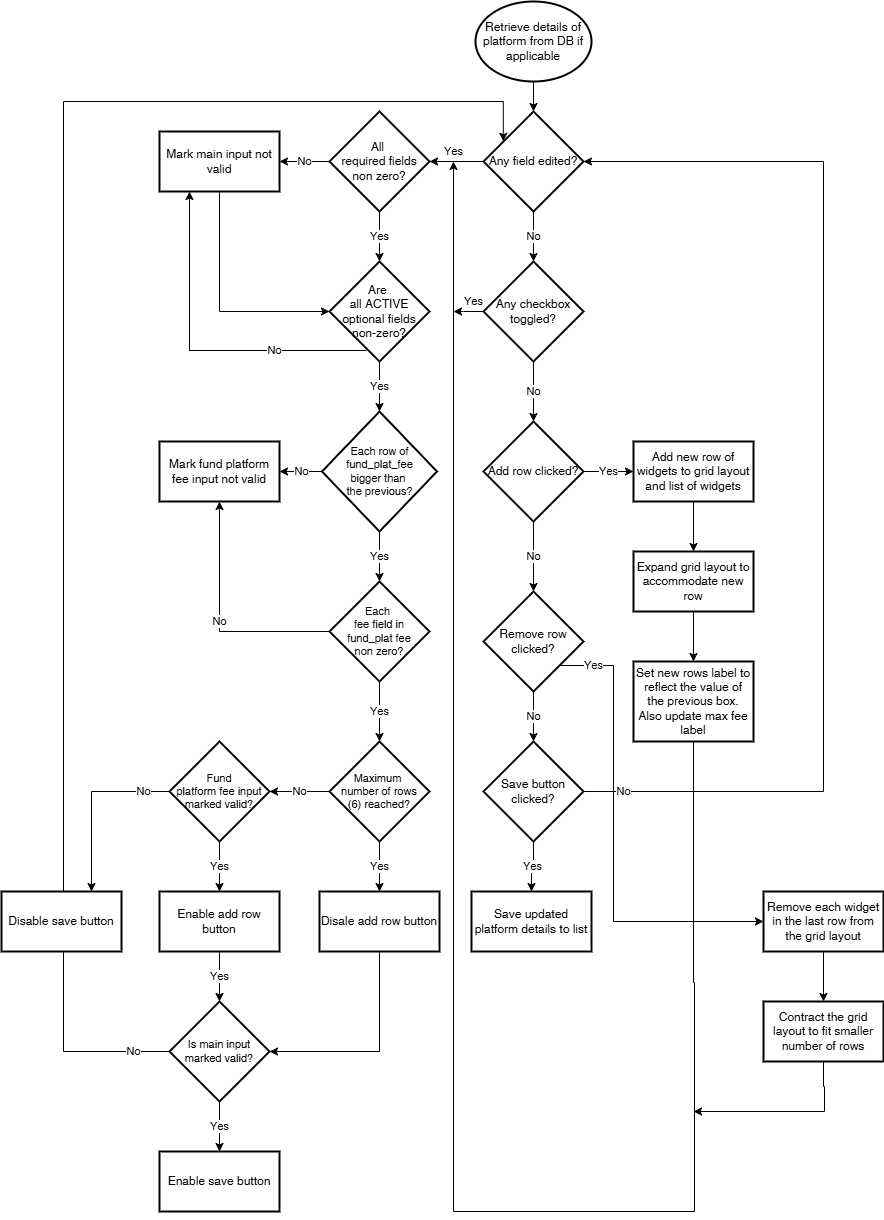

The diagram above was exported from draw.io. Its source (the exported page's mxGraphModel, read from the mxfile embedded in the PNG):
<mxGraphModel dx="2066" dy="1219" grid="1" gridSize="10" guides="1" tooltips="1" connect="1" arrows="1" fold="1" page="1" pageScale="1" pageWidth="1169" pageHeight="1654" math="0" shadow="0">
  <root>
    <mxCell id="WIyWlLk6GJQsqaUBKTNV-0" />
    <mxCell id="WIyWlLk6GJQsqaUBKTNV-1" parent="WIyWlLk6GJQsqaUBKTNV-0" />
    <mxCell id="RMgAkj6IqEivbKdGbQ9N-0" value="Retrieve details of platform from DB if applicable" style="strokeWidth=2;html=1;shape=mxgraph.flowchart.start_1;whiteSpace=wrap;" vertex="1" parent="WIyWlLk6GJQsqaUBKTNV-1">
      <mxGeometry x="532" y="10" width="116" height="80" as="geometry" />
    </mxCell>
    <mxCell id="RMgAkj6IqEivbKdGbQ9N-2" value="Any field edited?" style="strokeWidth=2;html=1;shape=mxgraph.flowchart.decision;whiteSpace=wrap;" vertex="1" parent="WIyWlLk6GJQsqaUBKTNV-1">
      <mxGeometry x="540" y="120" width="100" height="100" as="geometry" />
    </mxCell>
    <mxCell id="RMgAkj6IqEivbKdGbQ9N-3" style="edgeStyle=orthogonalEdgeStyle;rounded=0;orthogonalLoop=1;jettySize=auto;html=1;exitX=0.5;exitY=1;exitDx=0;exitDy=0;exitPerimeter=0;entryX=0.5;entryY=0;entryDx=0;entryDy=0;entryPerimeter=0;" edge="1" parent="WIyWlLk6GJQsqaUBKTNV-1" source="RMgAkj6IqEivbKdGbQ9N-0" target="RMgAkj6IqEivbKdGbQ9N-2">
      <mxGeometry relative="1" as="geometry" />
    </mxCell>
    <mxCell id="RMgAkj6IqEivbKdGbQ9N-58" value="Yes" style="edgeStyle=orthogonalEdgeStyle;rounded=0;orthogonalLoop=1;jettySize=auto;html=1;" edge="1" parent="WIyWlLk6GJQsqaUBKTNV-1" source="RMgAkj6IqEivbKdGbQ9N-4">
      <mxGeometry x="-0.3442" y="-10" relative="1" as="geometry">
        <mxPoint x="510" y="320" as="targetPoint" />
        <mxPoint as="offset" />
      </mxGeometry>
    </mxCell>
    <mxCell id="RMgAkj6IqEivbKdGbQ9N-4" value="Any checkbox toggled?" style="strokeWidth=2;html=1;shape=mxgraph.flowchart.decision;whiteSpace=wrap;" vertex="1" parent="WIyWlLk6GJQsqaUBKTNV-1">
      <mxGeometry x="540" y="270" width="100" height="100" as="geometry" />
    </mxCell>
    <mxCell id="RMgAkj6IqEivbKdGbQ9N-5" value="No" style="edgeStyle=orthogonalEdgeStyle;rounded=0;orthogonalLoop=1;jettySize=auto;html=1;exitX=0.5;exitY=1;exitDx=0;exitDy=0;exitPerimeter=0;entryX=0.5;entryY=0;entryDx=0;entryDy=0;entryPerimeter=0;" edge="1" parent="WIyWlLk6GJQsqaUBKTNV-1" source="RMgAkj6IqEivbKdGbQ9N-2" target="RMgAkj6IqEivbKdGbQ9N-4">
      <mxGeometry relative="1" as="geometry" />
    </mxCell>
    <mxCell id="RMgAkj6IqEivbKdGbQ9N-6" value="Save updated platform details to list" style="whiteSpace=wrap;html=1;strokeWidth=2;" vertex="1" parent="WIyWlLk6GJQsqaUBKTNV-1">
      <mxGeometry x="528" y="900" width="120" height="60" as="geometry" />
    </mxCell>
    <mxCell id="RMgAkj6IqEivbKdGbQ9N-52" value="Yes" style="edgeStyle=orthogonalEdgeStyle;rounded=0;orthogonalLoop=1;jettySize=auto;html=1;exitX=1;exitY=0.5;exitDx=0;exitDy=0;exitPerimeter=0;entryX=0;entryY=0.5;entryDx=0;entryDy=0;" edge="1" parent="WIyWlLk6GJQsqaUBKTNV-1" source="RMgAkj6IqEivbKdGbQ9N-7" target="RMgAkj6IqEivbKdGbQ9N-51">
      <mxGeometry relative="1" as="geometry" />
    </mxCell>
    <mxCell id="RMgAkj6IqEivbKdGbQ9N-7" value="Add row clicked?" style="strokeWidth=2;html=1;shape=mxgraph.flowchart.decision;whiteSpace=wrap;" vertex="1" parent="WIyWlLk6GJQsqaUBKTNV-1">
      <mxGeometry x="540" y="430" width="100" height="100" as="geometry" />
    </mxCell>
    <mxCell id="RMgAkj6IqEivbKdGbQ9N-61" value="Yes" style="edgeStyle=orthogonalEdgeStyle;rounded=0;orthogonalLoop=1;jettySize=auto;html=1;exitX=0.747;exitY=0.74;exitDx=0;exitDy=0;exitPerimeter=0;" edge="1" parent="WIyWlLk6GJQsqaUBKTNV-1" source="RMgAkj6IqEivbKdGbQ9N-8">
      <mxGeometry x="-0.847" relative="1" as="geometry">
        <mxPoint x="820" y="930" as="targetPoint" />
        <Array as="points">
          <mxPoint x="670" y="674" />
          <mxPoint x="670" y="930" />
        </Array>
        <mxPoint as="offset" />
      </mxGeometry>
    </mxCell>
    <mxCell id="RMgAkj6IqEivbKdGbQ9N-8" value="Remove row clicked?" style="strokeWidth=2;html=1;shape=mxgraph.flowchart.decision;whiteSpace=wrap;" vertex="1" parent="WIyWlLk6GJQsqaUBKTNV-1">
      <mxGeometry x="540" y="600" width="100" height="100" as="geometry" />
    </mxCell>
    <mxCell id="RMgAkj6IqEivbKdGbQ9N-13" value="Yes" style="edgeStyle=orthogonalEdgeStyle;rounded=0;orthogonalLoop=1;jettySize=auto;html=1;exitX=0.5;exitY=1;exitDx=0;exitDy=0;exitPerimeter=0;entryX=0.5;entryY=0;entryDx=0;entryDy=0;" edge="1" parent="WIyWlLk6GJQsqaUBKTNV-1" source="RMgAkj6IqEivbKdGbQ9N-9" target="RMgAkj6IqEivbKdGbQ9N-6">
      <mxGeometry relative="1" as="geometry" />
    </mxCell>
    <mxCell id="RMgAkj6IqEivbKdGbQ9N-9" value="Save button clicked?" style="strokeWidth=2;html=1;shape=mxgraph.flowchart.decision;whiteSpace=wrap;" vertex="1" parent="WIyWlLk6GJQsqaUBKTNV-1">
      <mxGeometry x="540" y="750" width="100" height="100" as="geometry" />
    </mxCell>
    <mxCell id="RMgAkj6IqEivbKdGbQ9N-10" value="No" style="edgeStyle=orthogonalEdgeStyle;rounded=0;orthogonalLoop=1;jettySize=auto;html=1;exitX=0.5;exitY=1;exitDx=0;exitDy=0;exitPerimeter=0;entryX=0.5;entryY=0;entryDx=0;entryDy=0;entryPerimeter=0;" edge="1" parent="WIyWlLk6GJQsqaUBKTNV-1" source="RMgAkj6IqEivbKdGbQ9N-4" target="RMgAkj6IqEivbKdGbQ9N-7">
      <mxGeometry relative="1" as="geometry" />
    </mxCell>
    <mxCell id="RMgAkj6IqEivbKdGbQ9N-11" value="No" style="edgeStyle=orthogonalEdgeStyle;rounded=0;orthogonalLoop=1;jettySize=auto;html=1;exitX=0.5;exitY=1;exitDx=0;exitDy=0;exitPerimeter=0;entryX=0.5;entryY=0;entryDx=0;entryDy=0;entryPerimeter=0;" edge="1" parent="WIyWlLk6GJQsqaUBKTNV-1" source="RMgAkj6IqEivbKdGbQ9N-7" target="RMgAkj6IqEivbKdGbQ9N-8">
      <mxGeometry relative="1" as="geometry" />
    </mxCell>
    <mxCell id="RMgAkj6IqEivbKdGbQ9N-12" value="No" style="edgeStyle=orthogonalEdgeStyle;rounded=0;orthogonalLoop=1;jettySize=auto;html=1;exitX=0.5;exitY=1;exitDx=0;exitDy=0;exitPerimeter=0;entryX=0.5;entryY=0;entryDx=0;entryDy=0;entryPerimeter=0;" edge="1" parent="WIyWlLk6GJQsqaUBKTNV-1" source="RMgAkj6IqEivbKdGbQ9N-8" target="RMgAkj6IqEivbKdGbQ9N-9">
      <mxGeometry relative="1" as="geometry" />
    </mxCell>
    <mxCell id="RMgAkj6IqEivbKdGbQ9N-19" value="No" style="edgeStyle=orthogonalEdgeStyle;rounded=0;orthogonalLoop=1;jettySize=auto;html=1;exitX=0;exitY=0.5;exitDx=0;exitDy=0;exitPerimeter=0;entryX=1;entryY=0.5;entryDx=0;entryDy=0;" edge="1" parent="WIyWlLk6GJQsqaUBKTNV-1" source="RMgAkj6IqEivbKdGbQ9N-15" target="RMgAkj6IqEivbKdGbQ9N-18">
      <mxGeometry relative="1" as="geometry" />
    </mxCell>
    <mxCell id="RMgAkj6IqEivbKdGbQ9N-15" value="All&amp;nbsp;&lt;div&gt;required fields non zero?&lt;/div&gt;" style="strokeWidth=2;html=1;shape=mxgraph.flowchart.decision;whiteSpace=wrap;" vertex="1" parent="WIyWlLk6GJQsqaUBKTNV-1">
      <mxGeometry x="386" y="120" width="100" height="100" as="geometry" />
    </mxCell>
    <mxCell id="RMgAkj6IqEivbKdGbQ9N-17" value="Yes" style="edgeStyle=orthogonalEdgeStyle;rounded=0;orthogonalLoop=1;jettySize=auto;html=1;exitX=0;exitY=0.5;exitDx=0;exitDy=0;exitPerimeter=0;entryX=1;entryY=0.5;entryDx=0;entryDy=0;entryPerimeter=0;" edge="1" parent="WIyWlLk6GJQsqaUBKTNV-1" source="RMgAkj6IqEivbKdGbQ9N-2" target="RMgAkj6IqEivbKdGbQ9N-15">
      <mxGeometry x="0.1111" y="-10" relative="1" as="geometry">
        <mxPoint as="offset" />
      </mxGeometry>
    </mxCell>
    <mxCell id="RMgAkj6IqEivbKdGbQ9N-22" style="edgeStyle=orthogonalEdgeStyle;rounded=0;orthogonalLoop=1;jettySize=auto;html=1;entryX=0;entryY=0.5;entryDx=0;entryDy=0;entryPerimeter=0;" edge="1" parent="WIyWlLk6GJQsqaUBKTNV-1" source="RMgAkj6IqEivbKdGbQ9N-18" target="RMgAkj6IqEivbKdGbQ9N-20">
      <mxGeometry relative="1" as="geometry">
        <mxPoint x="276" y="320" as="targetPoint" />
        <Array as="points">
          <mxPoint x="276" y="320" />
        </Array>
      </mxGeometry>
    </mxCell>
    <mxCell id="RMgAkj6IqEivbKdGbQ9N-18" value="Mark main input not valid" style="whiteSpace=wrap;html=1;strokeWidth=2;" vertex="1" parent="WIyWlLk6GJQsqaUBKTNV-1">
      <mxGeometry x="216" y="140" width="120" height="60" as="geometry" />
    </mxCell>
    <mxCell id="RMgAkj6IqEivbKdGbQ9N-23" value="No" style="edgeStyle=orthogonalEdgeStyle;rounded=0;orthogonalLoop=1;jettySize=auto;html=1;exitX=0.37;exitY=0.89;exitDx=0;exitDy=0;exitPerimeter=0;entryX=0.25;entryY=1;entryDx=0;entryDy=0;" edge="1" parent="WIyWlLk6GJQsqaUBKTNV-1" source="RMgAkj6IqEivbKdGbQ9N-20" target="RMgAkj6IqEivbKdGbQ9N-18">
      <mxGeometry x="-0.4497" relative="1" as="geometry">
        <mxPoint as="offset" />
      </mxGeometry>
    </mxCell>
    <mxCell id="RMgAkj6IqEivbKdGbQ9N-24" value="Yes" style="edgeStyle=orthogonalEdgeStyle;rounded=0;orthogonalLoop=1;jettySize=auto;html=1;exitX=0.5;exitY=1;exitDx=0;exitDy=0;exitPerimeter=0;entryX=0.5;entryY=0;entryDx=0;entryDy=0;entryPerimeter=0;" edge="1" parent="WIyWlLk6GJQsqaUBKTNV-1" source="RMgAkj6IqEivbKdGbQ9N-20" target="RMgAkj6IqEivbKdGbQ9N-25">
      <mxGeometry relative="1" as="geometry">
        <mxPoint x="436" y="400" as="targetPoint" />
      </mxGeometry>
    </mxCell>
    <mxCell id="RMgAkj6IqEivbKdGbQ9N-20" value="Are&amp;nbsp;&lt;div&gt;all ACTIVE optional fields non-zero?&lt;/div&gt;" style="strokeWidth=2;html=1;shape=mxgraph.flowchart.decision;whiteSpace=wrap;" vertex="1" parent="WIyWlLk6GJQsqaUBKTNV-1">
      <mxGeometry x="386" y="270" width="100" height="100" as="geometry" />
    </mxCell>
    <mxCell id="RMgAkj6IqEivbKdGbQ9N-21" value="Yes" style="edgeStyle=orthogonalEdgeStyle;rounded=0;orthogonalLoop=1;jettySize=auto;html=1;exitX=0.5;exitY=1;exitDx=0;exitDy=0;exitPerimeter=0;entryX=0.5;entryY=0;entryDx=0;entryDy=0;entryPerimeter=0;" edge="1" parent="WIyWlLk6GJQsqaUBKTNV-1" source="RMgAkj6IqEivbKdGbQ9N-15" target="RMgAkj6IqEivbKdGbQ9N-20">
      <mxGeometry relative="1" as="geometry" />
    </mxCell>
    <mxCell id="RMgAkj6IqEivbKdGbQ9N-27" value="No" style="edgeStyle=orthogonalEdgeStyle;rounded=0;orthogonalLoop=1;jettySize=auto;html=1;exitX=0;exitY=0.5;exitDx=0;exitDy=0;exitPerimeter=0;entryX=1;entryY=0.5;entryDx=0;entryDy=0;" edge="1" parent="WIyWlLk6GJQsqaUBKTNV-1" source="RMgAkj6IqEivbKdGbQ9N-25" target="RMgAkj6IqEivbKdGbQ9N-26">
      <mxGeometry relative="1" as="geometry" />
    </mxCell>
    <mxCell id="RMgAkj6IqEivbKdGbQ9N-25" value="Each row of&lt;div&gt;fund_plat_fee&lt;/div&gt;&lt;div&gt;bigger than&amp;nbsp;&lt;/div&gt;&lt;div&gt;the previous?&lt;/div&gt;" style="strokeWidth=2;html=1;shape=mxgraph.flowchart.decision;whiteSpace=wrap;fontSize=11;" vertex="1" parent="WIyWlLk6GJQsqaUBKTNV-1">
      <mxGeometry x="378.5" y="420" width="115" height="120" as="geometry" />
    </mxCell>
    <mxCell id="RMgAkj6IqEivbKdGbQ9N-26" value="Mark fund platform fee input not valid" style="whiteSpace=wrap;html=1;strokeWidth=2;" vertex="1" parent="WIyWlLk6GJQsqaUBKTNV-1">
      <mxGeometry x="216" y="450" width="120" height="60" as="geometry" />
    </mxCell>
    <mxCell id="RMgAkj6IqEivbKdGbQ9N-30" value="No" style="edgeStyle=orthogonalEdgeStyle;rounded=0;orthogonalLoop=1;jettySize=auto;html=1;entryX=0.5;entryY=1;entryDx=0;entryDy=0;" edge="1" parent="WIyWlLk6GJQsqaUBKTNV-1" source="RMgAkj6IqEivbKdGbQ9N-29" target="RMgAkj6IqEivbKdGbQ9N-26">
      <mxGeometry relative="1" as="geometry" />
    </mxCell>
    <mxCell id="RMgAkj6IqEivbKdGbQ9N-29" value="Each&amp;nbsp;&lt;div&gt;fee field in fund_plat fee&lt;div&gt;non zero?&lt;/div&gt;&lt;/div&gt;" style="strokeWidth=2;html=1;shape=mxgraph.flowchart.decision;whiteSpace=wrap;fontSize=11;" vertex="1" parent="WIyWlLk6GJQsqaUBKTNV-1">
      <mxGeometry x="386" y="590" width="100" height="100" as="geometry" />
    </mxCell>
    <mxCell id="RMgAkj6IqEivbKdGbQ9N-31" value="Yes" style="edgeStyle=orthogonalEdgeStyle;rounded=0;orthogonalLoop=1;jettySize=auto;html=1;exitX=0.5;exitY=1;exitDx=0;exitDy=0;exitPerimeter=0;entryX=0.5;entryY=0;entryDx=0;entryDy=0;entryPerimeter=0;" edge="1" parent="WIyWlLk6GJQsqaUBKTNV-1" source="RMgAkj6IqEivbKdGbQ9N-25" target="RMgAkj6IqEivbKdGbQ9N-29">
      <mxGeometry relative="1" as="geometry" />
    </mxCell>
    <mxCell id="RMgAkj6IqEivbKdGbQ9N-35" value="Yes" style="edgeStyle=orthogonalEdgeStyle;rounded=0;orthogonalLoop=1;jettySize=auto;html=1;entryX=0.5;entryY=0;entryDx=0;entryDy=0;" edge="1" parent="WIyWlLk6GJQsqaUBKTNV-1" source="RMgAkj6IqEivbKdGbQ9N-32" target="RMgAkj6IqEivbKdGbQ9N-34">
      <mxGeometry relative="1" as="geometry" />
    </mxCell>
    <mxCell id="RMgAkj6IqEivbKdGbQ9N-32" value="Maximum&amp;nbsp;&lt;div&gt;number of rows&lt;/div&gt;&lt;div&gt;(6) reached?&lt;/div&gt;" style="strokeWidth=2;html=1;shape=mxgraph.flowchart.decision;whiteSpace=wrap;fontSize=11;" vertex="1" parent="WIyWlLk6GJQsqaUBKTNV-1">
      <mxGeometry x="386" y="750" width="100" height="100" as="geometry" />
    </mxCell>
    <mxCell id="RMgAkj6IqEivbKdGbQ9N-33" value="Yes" style="edgeStyle=orthogonalEdgeStyle;rounded=0;orthogonalLoop=1;jettySize=auto;html=1;exitX=0.5;exitY=1;exitDx=0;exitDy=0;exitPerimeter=0;entryX=0.5;entryY=0;entryDx=0;entryDy=0;entryPerimeter=0;" edge="1" parent="WIyWlLk6GJQsqaUBKTNV-1" source="RMgAkj6IqEivbKdGbQ9N-29" target="RMgAkj6IqEivbKdGbQ9N-32">
      <mxGeometry relative="1" as="geometry" />
    </mxCell>
    <mxCell id="RMgAkj6IqEivbKdGbQ9N-34" value="Disale add row button" style="whiteSpace=wrap;html=1;strokeWidth=2;" vertex="1" parent="WIyWlLk6GJQsqaUBKTNV-1">
      <mxGeometry x="376" y="900" width="120" height="60" as="geometry" />
    </mxCell>
    <mxCell id="RMgAkj6IqEivbKdGbQ9N-39" value="Yes" style="edgeStyle=orthogonalEdgeStyle;rounded=0;orthogonalLoop=1;jettySize=auto;html=1;exitX=0.5;exitY=1;exitDx=0;exitDy=0;exitPerimeter=0;entryX=0.5;entryY=0;entryDx=0;entryDy=0;" edge="1" parent="WIyWlLk6GJQsqaUBKTNV-1" source="RMgAkj6IqEivbKdGbQ9N-37" target="RMgAkj6IqEivbKdGbQ9N-38">
      <mxGeometry relative="1" as="geometry" />
    </mxCell>
    <mxCell id="RMgAkj6IqEivbKdGbQ9N-66" value="No" style="edgeStyle=orthogonalEdgeStyle;rounded=0;orthogonalLoop=1;jettySize=auto;html=1;entryX=0.75;entryY=0;entryDx=0;entryDy=0;" edge="1" parent="WIyWlLk6GJQsqaUBKTNV-1" source="RMgAkj6IqEivbKdGbQ9N-37" target="RMgAkj6IqEivbKdGbQ9N-50">
      <mxGeometry x="-0.7078" relative="1" as="geometry">
        <mxPoint as="offset" />
      </mxGeometry>
    </mxCell>
    <mxCell id="RMgAkj6IqEivbKdGbQ9N-37" value="Fund&lt;div&gt;platform fee input marked valid?&lt;/div&gt;" style="strokeWidth=2;html=1;shape=mxgraph.flowchart.decision;whiteSpace=wrap;fontSize=11;" vertex="1" parent="WIyWlLk6GJQsqaUBKTNV-1">
      <mxGeometry x="226" y="750" width="100" height="100" as="geometry" />
    </mxCell>
    <mxCell id="RMgAkj6IqEivbKdGbQ9N-43" value="Yes" style="edgeStyle=orthogonalEdgeStyle;rounded=0;orthogonalLoop=1;jettySize=auto;html=1;entryX=0.5;entryY=0;entryDx=0;entryDy=0;entryPerimeter=0;" edge="1" parent="WIyWlLk6GJQsqaUBKTNV-1" source="RMgAkj6IqEivbKdGbQ9N-38" target="RMgAkj6IqEivbKdGbQ9N-42">
      <mxGeometry relative="1" as="geometry">
        <mxPoint x="276.0000000000002" y="1000" as="targetPoint" />
      </mxGeometry>
    </mxCell>
    <mxCell id="RMgAkj6IqEivbKdGbQ9N-38" value="Enable add row button" style="whiteSpace=wrap;html=1;strokeWidth=2;" vertex="1" parent="WIyWlLk6GJQsqaUBKTNV-1">
      <mxGeometry x="216" y="900" width="120" height="60" as="geometry" />
    </mxCell>
    <mxCell id="RMgAkj6IqEivbKdGbQ9N-40" value="No" style="edgeStyle=orthogonalEdgeStyle;rounded=0;orthogonalLoop=1;jettySize=auto;html=1;exitX=0;exitY=0.5;exitDx=0;exitDy=0;exitPerimeter=0;entryX=1;entryY=0.5;entryDx=0;entryDy=0;entryPerimeter=0;" edge="1" parent="WIyWlLk6GJQsqaUBKTNV-1" source="RMgAkj6IqEivbKdGbQ9N-32" target="RMgAkj6IqEivbKdGbQ9N-37">
      <mxGeometry relative="1" as="geometry" />
    </mxCell>
    <mxCell id="RMgAkj6IqEivbKdGbQ9N-46" value="Yes" style="edgeStyle=orthogonalEdgeStyle;rounded=0;orthogonalLoop=1;jettySize=auto;html=1;exitX=0.5;exitY=1;exitDx=0;exitDy=0;exitPerimeter=0;entryX=0.5;entryY=0;entryDx=0;entryDy=0;" edge="1" parent="WIyWlLk6GJQsqaUBKTNV-1" source="RMgAkj6IqEivbKdGbQ9N-42" target="RMgAkj6IqEivbKdGbQ9N-44">
      <mxGeometry relative="1" as="geometry" />
    </mxCell>
    <mxCell id="RMgAkj6IqEivbKdGbQ9N-47" value="No" style="edgeStyle=orthogonalEdgeStyle;rounded=0;orthogonalLoop=1;jettySize=auto;html=1;entryX=0.198;entryY=0.298;entryDx=0;entryDy=0;entryPerimeter=0;" edge="1" parent="WIyWlLk6GJQsqaUBKTNV-1" source="RMgAkj6IqEivbKdGbQ9N-42" target="RMgAkj6IqEivbKdGbQ9N-2">
      <mxGeometry x="-0.9531" relative="1" as="geometry">
        <mxPoint x="536" y="120" as="targetPoint" />
        <Array as="points">
          <mxPoint x="120" y="1060" />
          <mxPoint x="120" y="110" />
          <mxPoint x="560" y="110" />
        </Array>
        <mxPoint as="offset" />
      </mxGeometry>
    </mxCell>
    <mxCell id="RMgAkj6IqEivbKdGbQ9N-42" value="Is main input marked valid?" style="strokeWidth=2;html=1;shape=mxgraph.flowchart.decision;whiteSpace=wrap;fontSize=11;" vertex="1" parent="WIyWlLk6GJQsqaUBKTNV-1">
      <mxGeometry x="226" y="1010" width="100" height="100" as="geometry" />
    </mxCell>
    <mxCell id="RMgAkj6IqEivbKdGbQ9N-44" value="Enable save button" style="whiteSpace=wrap;html=1;strokeWidth=2;" vertex="1" parent="WIyWlLk6GJQsqaUBKTNV-1">
      <mxGeometry x="216" y="1160" width="120" height="60" as="geometry" />
    </mxCell>
    <mxCell id="RMgAkj6IqEivbKdGbQ9N-45" style="edgeStyle=orthogonalEdgeStyle;rounded=0;orthogonalLoop=1;jettySize=auto;html=1;entryX=1;entryY=0.5;entryDx=0;entryDy=0;entryPerimeter=0;" edge="1" parent="WIyWlLk6GJQsqaUBKTNV-1" source="RMgAkj6IqEivbKdGbQ9N-34" target="RMgAkj6IqEivbKdGbQ9N-42">
      <mxGeometry relative="1" as="geometry">
        <Array as="points">
          <mxPoint x="436" y="1060" />
        </Array>
      </mxGeometry>
    </mxCell>
    <mxCell id="RMgAkj6IqEivbKdGbQ9N-50" value="Disable save button" style="whiteSpace=wrap;html=1;strokeWidth=2;" vertex="1" parent="WIyWlLk6GJQsqaUBKTNV-1">
      <mxGeometry x="58" y="900" width="120" height="60" as="geometry" />
    </mxCell>
    <mxCell id="RMgAkj6IqEivbKdGbQ9N-54" style="edgeStyle=orthogonalEdgeStyle;rounded=0;orthogonalLoop=1;jettySize=auto;html=1;exitX=0.5;exitY=1;exitDx=0;exitDy=0;entryX=0.5;entryY=0;entryDx=0;entryDy=0;" edge="1" parent="WIyWlLk6GJQsqaUBKTNV-1" source="RMgAkj6IqEivbKdGbQ9N-51" target="RMgAkj6IqEivbKdGbQ9N-53">
      <mxGeometry relative="1" as="geometry" />
    </mxCell>
    <mxCell id="RMgAkj6IqEivbKdGbQ9N-51" value="Add new row of widgets to grid layout and list of widgets" style="whiteSpace=wrap;html=1;strokeWidth=2;" vertex="1" parent="WIyWlLk6GJQsqaUBKTNV-1">
      <mxGeometry x="690" y="450" width="120" height="60" as="geometry" />
    </mxCell>
    <mxCell id="RMgAkj6IqEivbKdGbQ9N-56" style="edgeStyle=orthogonalEdgeStyle;rounded=0;orthogonalLoop=1;jettySize=auto;html=1;exitX=0.5;exitY=1;exitDx=0;exitDy=0;entryX=0.5;entryY=0;entryDx=0;entryDy=0;" edge="1" parent="WIyWlLk6GJQsqaUBKTNV-1" source="RMgAkj6IqEivbKdGbQ9N-53" target="RMgAkj6IqEivbKdGbQ9N-55">
      <mxGeometry relative="1" as="geometry" />
    </mxCell>
    <mxCell id="RMgAkj6IqEivbKdGbQ9N-53" value="Expand grid layout to accommodate new row" style="whiteSpace=wrap;html=1;strokeWidth=2;" vertex="1" parent="WIyWlLk6GJQsqaUBKTNV-1">
      <mxGeometry x="690" y="560" width="120" height="60" as="geometry" />
    </mxCell>
    <mxCell id="RMgAkj6IqEivbKdGbQ9N-57" style="edgeStyle=orthogonalEdgeStyle;rounded=0;orthogonalLoop=1;jettySize=auto;html=1;" edge="1" parent="WIyWlLk6GJQsqaUBKTNV-1" source="RMgAkj6IqEivbKdGbQ9N-55">
      <mxGeometry relative="1" as="geometry">
        <mxPoint x="510" y="170" as="targetPoint" />
        <Array as="points">
          <mxPoint x="750" y="991" />
          <mxPoint x="751" y="991" />
          <mxPoint x="751" y="1220" />
          <mxPoint x="510" y="1220" />
        </Array>
      </mxGeometry>
    </mxCell>
    <mxCell id="RMgAkj6IqEivbKdGbQ9N-55" value="Set new rows label to reflect the value of the previous box. Also update max fee label" style="whiteSpace=wrap;html=1;strokeWidth=2;" vertex="1" parent="WIyWlLk6GJQsqaUBKTNV-1">
      <mxGeometry x="690" y="670" width="120" height="80" as="geometry" />
    </mxCell>
    <mxCell id="RMgAkj6IqEivbKdGbQ9N-60" value="No" style="edgeStyle=orthogonalEdgeStyle;rounded=0;orthogonalLoop=1;jettySize=auto;html=1;entryX=1;entryY=0.5;entryDx=0;entryDy=0;entryPerimeter=0;" edge="1" parent="WIyWlLk6GJQsqaUBKTNV-1" source="RMgAkj6IqEivbKdGbQ9N-9" target="RMgAkj6IqEivbKdGbQ9N-2">
      <mxGeometry x="-0.9279" relative="1" as="geometry">
        <Array as="points">
          <mxPoint x="880" y="800" />
          <mxPoint x="880" y="170" />
        </Array>
        <mxPoint as="offset" />
      </mxGeometry>
    </mxCell>
    <mxCell id="RMgAkj6IqEivbKdGbQ9N-64" style="edgeStyle=orthogonalEdgeStyle;rounded=0;orthogonalLoop=1;jettySize=auto;html=1;exitX=0.5;exitY=1;exitDx=0;exitDy=0;entryX=0.5;entryY=0;entryDx=0;entryDy=0;" edge="1" parent="WIyWlLk6GJQsqaUBKTNV-1" source="RMgAkj6IqEivbKdGbQ9N-62" target="RMgAkj6IqEivbKdGbQ9N-63">
      <mxGeometry relative="1" as="geometry" />
    </mxCell>
    <mxCell id="RMgAkj6IqEivbKdGbQ9N-62" value="Remove each widget in the last row from the grid layout" style="whiteSpace=wrap;html=1;strokeWidth=2;" vertex="1" parent="WIyWlLk6GJQsqaUBKTNV-1">
      <mxGeometry x="820" y="900" width="120" height="60" as="geometry" />
    </mxCell>
    <mxCell id="RMgAkj6IqEivbKdGbQ9N-65" style="edgeStyle=orthogonalEdgeStyle;rounded=0;orthogonalLoop=1;jettySize=auto;html=1;" edge="1" parent="WIyWlLk6GJQsqaUBKTNV-1" source="RMgAkj6IqEivbKdGbQ9N-63">
      <mxGeometry relative="1" as="geometry">
        <mxPoint x="750" y="1120" as="targetPoint" />
        <Array as="points">
          <mxPoint x="880" y="1095" />
          <mxPoint x="881" y="1095" />
          <mxPoint x="881" y="1120" />
        </Array>
      </mxGeometry>
    </mxCell>
    <mxCell id="RMgAkj6IqEivbKdGbQ9N-63" value="Contract the grid layout to fit smaller number of rows" style="whiteSpace=wrap;html=1;strokeWidth=2;" vertex="1" parent="WIyWlLk6GJQsqaUBKTNV-1">
      <mxGeometry x="820" y="1010" width="120" height="60" as="geometry" />
    </mxCell>
  </root>
</mxGraphModel>